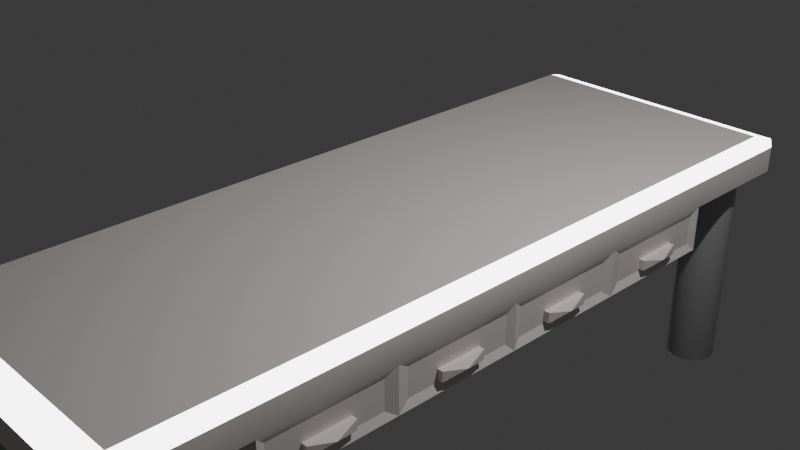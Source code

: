 # Source: science_table.blend  (saved by Blender 4.3.34; exported with 4.5.12 LTS)
import bpy
from mathutils import Matrix  # noqa: F401  (used for matrix-valued properties, if any)

bpy.ops.wm.read_factory_settings(use_empty=True)
scene = bpy.context.scene
scene.name = 'Scene'

# ---- collections
col_collection = bpy.data.collections.new('Collection'); scene.collection.children.link(col_collection)

# ---- materials (node trees are filled in below, after node groups)
mat_material_002 = bpy.data.materials.new('Material.002')
mat_material = bpy.data.materials.new('Material')
mat_material.alpha_threshold = 0.0
mat_material.roughness = 0.5
mat_material.line_color = (0.0, 0.0, 0.0, 1.0)
mat_material_004 = bpy.data.materials.new('Material.004')
mat_material_001 = bpy.data.materials.new('Material.001')

# ---- node groups
ng_smooth_by_angle = bpy.data.node_groups.new('Smooth by Angle', 'GeometryNodeTree')
_s = ng_smooth_by_angle.interface.new_socket(name='Mesh', in_out='OUTPUT', socket_type='NodeSocketGeometry')
_s = ng_smooth_by_angle.interface.new_socket(name='Mesh', in_out='INPUT', socket_type='NodeSocketGeometry')
_s = ng_smooth_by_angle.interface.new_socket(name='Angle', in_out='INPUT', socket_type='NodeSocketFloat')
_s.subtype = 'ANGLE'
_s.default_value = 0.5236
_s.min_value = 0.0
_s.max_value = 3.142
_s.description = 'Maximum face angle for smooth edges'
_s = ng_smooth_by_angle.interface.new_socket(name='Ignore Sharpness', in_out='INPUT', socket_type='NodeSocketBool')
_s.force_non_field = True
ng_smooth_by_angle.description = 'Set the sharpness of mesh edges based on the angle between the neighboring faces'
ng_smooth_by_angle.is_modifier = True
_N = ng_smooth_by_angle.nodes; _L = ng_smooth_by_angle.links
n0 = _N.new('GeometryNodeSetShadeSmooth'); n0.name = 'Set Shade Smooth'; n0.location = (120, -80)
n0.domain = 'EDGE'
n1 = _N.new('GeometryNodeSetShadeSmooth'); n1.name = 'Set Shade Smooth.001'; n1.location = (300, -80)
n2 = _N.new('NodeGroupOutput'); n2.name = 'Group Output'; n2.location = (480, -80)
n3 = _N.new('GeometryNodeInputMeshEdgeAngle'); n3.name = 'Edge Angle'; n3.location = (-440, -240)
n4 = _N.new('NodeGroupInput'); n4.name = 'Group Input'; n4.location = (-80, -80)
n5 = _N.new('GeometryNodeInputEdgeSmooth'); n5.name = 'Is Edge Smooth'; n5.location = (-260, -120)
n6 = _N.new('GeometryNodeInputShadeSmooth'); n6.name = 'Is Shade Smooth'; n6.location = (-440, -397)
n7 = _N.new('FunctionNodeCompare'); n7.name = 'Compare'; n7.location = (-260, -260)
n7.operation = 'LESS_EQUAL'
n7.inputs[6].default_value = (0.0, 0.0, 0.0, 0.0)
n7.inputs[7].default_value = (0.0, 0.0, 0.0, 0.0)
n8 = _N.new('FunctionNodeBooleanMath'); n8.name = 'Boolean Math.001'; n8.location = (-80, -260)
n9 = _N.new('NodeGroupInput'); n9.name = 'Group Input.001'; n9.location = (-440, -329)
n10 = _N.new('NodeGroupInput'); n10.name = 'Group Input.002'; n10.location = (-259, -189)
n11 = _N.new('FunctionNodeBooleanMath'); n11.name = 'Boolean Math'; n11.location = (-80, -149)
n11.operation = 'OR'
n12 = _N.new('FunctionNodeBooleanMath'); n12.name = 'Boolean Math.002'; n12.location = (-260, -380)
n12.operation = 'OR'
n13 = _N.new('NodeGroupInput'); n13.name = 'Group Input.003'; n13.location = (-440, -460)
_L.new(n3.outputs[0], n7.inputs[0])
_L.new(n1.outputs[0], n2.inputs[0])
_L.new(n9.outputs[1], n7.inputs[1])
_L.new(n7.outputs[0], n8.inputs[0])
_L.new(n4.outputs[0], n0.inputs[0])
_L.new(n0.outputs[0], n1.inputs[0])
_L.new(n8.outputs[0], n0.inputs[2])
_L.new(n10.outputs[2], n11.inputs[1])
_L.new(n5.outputs[0], n11.inputs[0])
_L.new(n11.outputs[0], n0.inputs[1])
_L.new(n13.outputs[2], n12.inputs[1])
_L.new(n6.outputs[0], n12.inputs[0])
_L.new(n12.outputs[0], n8.inputs[1])
n2.is_active_output = True

# ---- material node trees
mat_material_002.use_nodes = True; mat_material_002.node_tree.nodes.clear()
_N = mat_material_002.node_tree.nodes; _L = mat_material_002.node_tree.links
n0 = _N.new('ShaderNodeBsdfPrincipled'); n0.name = 'Principled BSDF'; n0.location = (10, 300)
n0.inputs[0].default_value = (0.8005, 0.742, 0.7169, 1.0)
n1 = _N.new('ShaderNodeOutputMaterial'); n1.name = 'Material Output'; n1.location = (300, 300)
_L.new(n0.outputs[0], n1.inputs[0])
n1.is_active_output = True
mat_material.use_nodes = True; mat_material.node_tree.nodes.clear()
_N = mat_material.node_tree.nodes; _L = mat_material.node_tree.links
n0 = _N.new('ShaderNodeOutputMaterial'); n0.name = 'Material Output'; n0.location = (300, 300)
n1 = _N.new('ShaderNodeBsdfPrincipled'); n1.name = 'Principled BSDF'; n1.location = (10, 300)
n1.inputs[3].default_value = 1.45
_L.new(n1.outputs[0], n0.inputs[0])
n0.is_active_output = True
mat_material_004.use_nodes = True; mat_material_004.node_tree.nodes.clear()
_N = mat_material_004.node_tree.nodes; _L = mat_material_004.node_tree.links
n0 = _N.new('ShaderNodeBsdfPrincipled'); n0.name = 'Principled BSDF'; n0.location = (10, 300)
n0.inputs[28].default_value = 6.1
n1 = _N.new('ShaderNodeOutputMaterial'); n1.name = 'Material Output'; n1.location = (300, 300)
_L.new(n0.outputs[0], n1.inputs[0])
n1.is_active_output = True
mat_material_001.use_nodes = True; mat_material_001.node_tree.nodes.clear()
_N = mat_material_001.node_tree.nodes; _L = mat_material_001.node_tree.links
n0 = _N.new('ShaderNodeBsdfPrincipled'); n0.name = 'Principled BSDF'; n0.location = (10, 300)
n0.inputs[0].default_value = (0.3948, 0.3948, 0.3948, 1.0)
n0.inputs[1].default_value = 0.1864
n0.inputs[2].default_value = 0.02273
n1 = _N.new('ShaderNodeOutputMaterial'); n1.name = 'Material Output'; n1.location = (300, 300)
_L.new(n0.outputs[0], n1.inputs[0])
n1.is_active_output = True

# ---- world
world_world = bpy.data.worlds.new('World'); scene.world = world_world
world_world.use_nodes = True; world_world.node_tree.nodes.clear()
_N = world_world.node_tree.nodes; _L = world_world.node_tree.links
n0 = _N.new('ShaderNodeOutputWorld'); n0.name = 'World Output'; n0.location = (300, 300)
n1 = _N.new('ShaderNodeBackground'); n1.name = 'Background'; n1.location = (10, 300)
n1.inputs[0].default_value = (0.05088, 0.05088, 0.05088, 1.0)
_L.new(n1.outputs[0], n0.inputs[0])
n0.is_active_output = True
world_world.color = (0.05088, 0.05088, 0.05088)
world_world.sun_shadow_jitter_overblur = 0.0

# ---- cameras
cam_camera = bpy.data.cameras.new('Camera')
cam_camera.clip_end = 100.0
cam_camera.ortho_scale = 7.314

# ---- lights
light_light = bpy.data.lights.new('Light', 'POINT')
light_light.energy = 1000.0
light_light.shadow_soft_size = 0.1

# ---- meshes
me_cube_002 = bpy.data.meshes.new('Cube.002')
me_cube_002.from_pydata([(1.0, 1.0, -1.0), (0.9428, 0.9428, 0.5916), (0.0, 1.0, -1.0), (0.0, 0.9428, 0.5916), (1.0, 0.0, -1.0), (0.9428, 0.0, 0.5916), (0.0, 0.0, 0.5916), (0.0, 0.0, -1.0), (1.0, 0.677, -1.0), (0.9428, 0.677, 0.5916), (0.0, 0.677, 0.5916), (0.0, 0.677, -1.0), (0.9428, 0.3385, 0.5916), (0.0, 0.3385, 0.5916), (0.0, 0.3385, -1.0), (1.0, 0.3385, -1.0), (0.0, 0.3385, -1.0), (0.0, 0.0, -1.0), (0.0, 0.677, -1.0), (0.0, 0.3385, -2.733), (0.0, 0.0, -2.733), (1.0, 0.0, -2.733), (1.0, 0.3385, -2.733), (1.0, 0.677, -2.733), (0.0, 0.677, -2.733), (0.0, 0.3385, -2.733), (0.0, 0.0, -2.733), (0.0, 0.677, -2.733), (0.9775, 0.3071, -1.313), (0.9775, 0.02198, -1.313), (0.9775, 0.02198, -2.42), (0.9775, 0.3071, -2.42), (0.9775, 0.655, -1.313), (0.9775, 0.3698, -1.313), (0.9775, 0.3698, -2.42), (0.9775, 0.655, -2.42), (0.9775, 0.02198, -1.313), (0.9775, 0.02198, -2.42), (0.9775, 0.3071, -1.313), (0.9775, 0.3071, -2.42), (0.9775, 0.3698, -1.313), (0.9775, 0.655, -1.313), (0.9775, 0.655, -2.42), (0.9775, 0.3698, -2.42), (0.9775, 0.02198, -1.313), (0.9775, 0.02198, -2.42), (0.9775, 0.3071, -1.313), (0.9775, 0.3071, -2.42), (0.9775, 0.3698, -1.313), (0.9775, 0.655, -1.313), (0.9775, 0.655, -2.42), (0.9775, 0.3698, -2.42), (1.0, 0.3385, -1.867), (0.9775, 0.02198, -1.867), (0.0, 0.0, -1.867), (1.0, 0.677, -1.867), (0.0, 0.677, -1.867), (0.0, 0.3385, -1.867), (0.9775, 0.3071, -1.867), (1.0, 0.0, -1.867), (0.9775, 0.655, -1.867), (0.9775, 0.3698, -1.867), (0.9775, 0.02198, -1.867), (0.9775, 0.3071, -1.867), (0.9775, 0.655, -1.867), (0.9775, 0.3698, -1.867), (0.9775, 0.02198, -1.867), (0.9775, 0.3071, -1.867), (0.9775, 0.655, -1.867), (0.9775, 0.3698, -1.867), (0.9775, 0.2253, -1.948), (0.9775, 0.1038, -1.948), (0.9775, 0.1038, -2.338), (0.9775, 0.2253, -2.338), (0.9775, 0.5732, -1.948), (0.9775, 0.4516, -1.948), (0.9775, 0.4516, -2.338), (0.9775, 0.5732, -2.338), (1.018, 0.1038, -1.948), (1.018, 0.2253, -1.948), (1.018, 0.2253, -2.338), (1.018, 0.1038, -2.338), (1.018, 0.4516, -1.948), (1.018, 0.5732, -1.948), (1.018, 0.5732, -2.338), (1.018, 0.4516, -2.338), (1.057, 0.1646, -2.143), (1.057, 0.1646, -2.143), (1.057, 0.1646, -2.143), (1.057, 0.1646, -2.143), (1.057, 0.5124, -2.143), (1.057, 0.5124, -2.143), (1.057, 0.5124, -2.143), (1.057, 0.5124, -2.143), (0.9817, 0.4558, -2.338), (0.9817, 0.569, -2.338), (1.014, 0.569, -2.338), (1.014, 0.4558, -2.338), (0.9817, 0.108, -2.338), (0.9817, 0.2211, -2.338), (1.014, 0.2211, -2.338), (1.014, 0.108, -2.338), (0.9817, 0.4558, -2.293), (0.9817, 0.569, -2.293), (1.014, 0.4558, -2.293), (1.014, 0.569, -2.293), (0.9817, 0.108, -2.293), (0.9817, 0.2211, -2.293), (1.014, 0.108, -2.293), (1.014, 0.2211, -2.293), (0.0, 0.9976, 0.3435), (0.9889, 0.9976, 0.3435), (0.9889, 0.3361, 0.3435), (0.9889, 0.0, 0.3435), (0.9889, 0.6746, 0.3435), (1.0, 1.0, 0.0), (0.0, 1.0, 0.0), (1.0, 0.0, 0.0), (1.0, 0.677, 0.0), (1.0, 0.3385, 0.0)], [], [(116, 110, 111, 115), (12, 13, 6, 5), (119, 112, 113, 117), (2, 0, 8, 11), (115, 111, 114, 118), (1, 3, 10, 9), (118, 114, 112, 119), (9, 10, 13, 12), (11, 14, 16, 18), (56, 55, 23, 24), (61, 34, 43, 65), (18, 16, 25, 27), (14, 7, 17, 16), (19, 22, 21, 20), (24, 23, 22, 19), (16, 17, 26, 25), (54, 57, 19, 20), (57, 56, 24, 19), (58, 28, 38, 63), (15, 4, 29, 28), (59, 21, 30, 53), (21, 22, 31, 30), (52, 15, 28, 58), (8, 15, 33, 32), (52, 22, 34, 61), (22, 23, 35, 34), (55, 8, 32, 60), (64, 41, 49, 68), (43, 42, 50, 51), (53, 30, 37, 62), (32, 33, 40, 41), (30, 31, 39, 37), (34, 35, 42, 43), (28, 29, 36, 38), (60, 32, 41, 64), (74, 75, 82, 83), (75, 76, 85, 82), (37, 39, 47, 45), (38, 36, 44, 46), (65, 43, 51, 69), (41, 40, 48, 49), (63, 38, 46, 67), (62, 37, 45, 66), (36, 62, 66, 44), (39, 63, 67, 47), (40, 65, 69, 48), (49, 48, 69, 68), (46, 44, 66, 67), (35, 60, 64, 42), (29, 53, 62, 36), (42, 64, 68, 50), (23, 55, 60, 35), (15, 52, 61, 33), (22, 52, 58, 31), (4, 59, 53, 29), (31, 58, 63, 39), (14, 11, 56, 57), (7, 14, 57, 54), (33, 61, 65, 40), (11, 8, 55, 56), (67, 66, 71, 70), (66, 45, 72, 71), (45, 47, 73, 72), (47, 67, 70, 73), (68, 69, 75, 74), (69, 51, 76, 75), (51, 50, 77, 76), (50, 68, 74, 77), (79, 78, 86, 87), (78, 81, 89, 86), (71, 72, 81, 78), (99, 100, 109, 107), (70, 71, 78, 79), (77, 74, 83, 84), (97, 94, 102, 104), (73, 70, 79, 80), (87, 86, 89, 88), (91, 90, 93, 92), (85, 84, 92, 93), (84, 83, 91, 92), (81, 80, 88, 89), (80, 79, 87, 88), (82, 85, 93, 90), (83, 82, 90, 91), (76, 77, 95, 94), (77, 84, 96, 95), (84, 85, 97, 96), (85, 76, 94, 97), (72, 73, 99, 98), (73, 80, 100, 99), (80, 81, 101, 100), (81, 72, 98, 101), (102, 103, 105, 104), (106, 107, 109, 108), (98, 99, 107, 106), (95, 96, 105, 103), (100, 101, 108, 109), (94, 95, 103, 102), (101, 98, 106, 108), (96, 97, 104, 105), (3, 1, 111, 110), (12, 5, 113, 112), (1, 9, 114, 111), (9, 12, 112, 114), (8, 118, 119, 15), (0, 115, 118, 8), (15, 119, 117, 4), (2, 116, 115, 0)])
me_cube_002.polygons.foreach_set('use_smooth', [True] * 108)
me_cube_002.polygons.foreach_set('material_index', [2, 0, 2, 0, 2, 0, 2, 0, 0, 0, 0, 0, 0, 0, 0, 0, 0, 0, 0, 0, 0, 0, 0, 0, 0, 0, 0, 0, 0, 0, 0, 0, 0, 0, 0, 0, 0, 0, 0, 0, 0, 0, 0, 0, 0, 0, 0, 0, 0, 0, 0, 0, 0, 0, 0, 0, 0, 0, 0, 0, 0, 0, 0, 0, 0, 0, 0, 0, 0, 0, 0, 0, 0, 0, 0, 0, 0, 0, 0, 0, 0, 0, 0, 0, 0, 0, 0, 0, 0, 0, 0, 0, 0, 0, 0, 0, 0, 0, 0, 0, 2, 2, 2, 2, 0, 0, 0, 0])
_uv = me_cube_002.uv_layers.new(name='UVMap')
_uv.uv.foreach_set('vector', [0.5, 0.375, 0.625, 0.375, 0.625, 0.5, 0.5, 0.5, 0.6321, 0.5827, 0.75, 0.5827, 0.75, 0.625, 0.6321, 0.625, 0.5, 0.5827, 0.625, 0.5827, 0.625, 0.625, 0.5, 0.625, 0.25, 0.5, 0.375, 0.5, 0.375, 0.5404, 0.25, 0.5404, 0.5, 0.5, 0.625, 0.5, 0.625, 0.5404, 0.5, 0.5404, 0.6321, 0.5071, 0.75, 0.5071, 0.75, 0.5404, 0.6321, 0.5404, 0.5, 0.5404, 0.625, 0.5404, 0.625, 0.5827, 0.5, 0.5827, 0.6321, 0.5404, 0.75, 0.5404, 0.75, 0.5827, 0.6321, 0.5827, 0.25, 0.5404, 0.25, 0.5827, 0.25, 0.5827, 0.25, 0.5404, 0.25, 0.5404, 0.375, 0.5404, 0.375, 0.5404, 0.25, 0.5404, 0.375, 0.5789, 0.375, 0.5789, 0.375, 0.5789, 0.375, 0.5789, 0.25, 0.5404, 0.25, 0.5827, 0.25, 0.5827, 0.25, 0.5404, 0.25, 0.5827, 0.25, 0.625, 0.25, 0.625, 0.25, 0.5827, 0.25, 0.5827, 0.375, 0.5827, 0.375, 0.625, 0.25, 0.625, 0.25, 0.5404, 0.375, 0.5404, 0.375, 0.5827, 0.25, 0.5827, 0.25, 0.5827, 0.25, 0.625, 0.25, 0.625, 0.25, 0.5827, 0.25, 0.625, 0.25, 0.5827, 0.25, 0.5827, 0.25, 0.625, 0.25, 0.5827, 0.25, 0.5404, 0.25, 0.5404, 0.25, 0.5827, 0.375, 0.5865, 0.375, 0.5865, 0.375, 0.5865, 0.375, 0.5865, 0.375, 0.5827, 0.375, 0.625, 0.375, 0.6212, 0.375, 0.5865, 0.375, 0.625, 0.375, 0.625, 0.375, 0.6212, 0.375, 0.6212, 0.375, 0.625, 0.375, 0.5827, 0.375, 0.5865, 0.375, 0.6212, 0.375, 0.5827, 0.375, 0.5827, 0.375, 0.5865, 0.375, 0.5865, 0.375, 0.5404, 0.375, 0.5827, 0.375, 0.5789, 0.375, 0.5442, 0.375, 0.5827, 0.375, 0.5827, 0.375, 0.5789, 0.375, 0.5789, 0.375, 0.5827, 0.375, 0.5404, 0.375, 0.5442, 0.375, 0.5789, 0.375, 0.5404, 0.375, 0.5404, 0.375, 0.5442, 0.375, 0.5442, 0.375, 0.5442, 0.375, 0.5442, 0.375, 0.5442, 0.375, 0.5442, 0.375, 0.5789, 0.375, 0.5442, 0.375, 0.5442, 0.375, 0.5789, 0.375, 0.6212, 0.375, 0.6212, 0.375, 0.6212, 0.375, 0.6212, 0.375, 0.5442, 0.375, 0.5789, 0.375, 0.5789, 0.375, 0.5442, 0.375, 0.6212, 0.375, 0.5865, 0.375, 0.5865, 0.375, 0.6212, 0.375, 0.5789, 0.375, 0.5442, 0.375, 0.5442, 0.375, 0.5789, 0.375, 0.5865, 0.375, 0.6212, 0.375, 0.6212, 0.375, 0.5865, 0.375, 0.5442, 0.375, 0.5442, 0.375, 0.5442, 0.375, 0.5442, 0.375, 0.5541, 0.375, 0.5689, 0.375, 0.5689, 0.375, 0.5541, 0.375, 0.5689, 0.375, 0.5689, 0.375, 0.5689, 0.375, 0.5689, 0.375, 0.6212, 0.375, 0.5865, 0.375, 0.5865, 0.375, 0.6212, 0.375, 0.5865, 0.375, 0.6212, 0.375, 0.6212, 0.375, 0.5865, 0.375, 0.5789, 0.375, 0.5789, 0.375, 0.5789, 0.375, 0.5789, 0.375, 0.5442, 0.375, 0.5789, 0.375, 0.5789, 0.375, 0.5442, 0.375, 0.5865, 0.375, 0.5865, 0.375, 0.5865, 0.375, 0.5865, 0.375, 0.6212, 0.375, 0.6212, 0.375, 0.6212, 0.375, 0.6212, 0.375, 0.6212, 0.375, 0.6212, 0.375, 0.6212, 0.375, 0.6212, 0.375, 0.5865, 0.375, 0.5865, 0.375, 0.5865, 0.375, 0.5865, 0.375, 0.5789, 0.375, 0.5789, 0.375, 0.5789, 0.375, 0.5789, 0.375, 0.5442, 0.375, 0.5789, 0.375, 0.5789, 0.375, 0.5442, 0.375, 0.5865, 0.375, 0.6212, 0.375, 0.6212, 0.375, 0.5865, 0.375, 0.5442, 0.375, 0.5442, 0.375, 0.5442, 0.375, 0.5442, 0.375, 0.6212, 0.375, 0.6212, 0.375, 0.6212, 0.375, 0.6212, 0.375, 0.5442, 0.375, 0.5442, 0.375, 0.5442, 0.375, 0.5442, 0.375, 0.5404, 0.375, 0.5404, 0.375, 0.5442, 0.375, 0.5442, 0.375, 0.5827, 0.375, 0.5827, 0.375, 0.5789, 0.375, 0.5789, 0.375, 0.5827, 0.375, 0.5827, 0.375, 0.5865, 0.375, 0.5865, 0.375, 0.625, 0.375, 0.625, 0.375, 0.6212, 0.375, 0.6212, 0.375, 0.5865, 0.375, 0.5865, 0.375, 0.5865, 0.375, 0.5865, 0.25, 0.5827, 0.25, 0.5404, 0.25, 0.5404, 0.25, 0.5827, 0.25, 0.625, 0.25, 0.5827, 0.25, 0.5827, 0.25, 0.625, 0.375, 0.5789, 0.375, 0.5789, 0.375, 0.5789, 0.375, 0.5789, 0.25, 0.5404, 0.375, 0.5404, 0.375, 0.5404, 0.25, 0.5404, 0.375, 0.5865, 0.375, 0.6212, 0.375, 0.6112, 0.375, 0.5965, 0.375, 0.6212, 0.375, 0.6212, 0.375, 0.6112, 0.375, 0.6112, 0.375, 0.6212, 0.375, 0.5865, 0.375, 0.5965, 0.375, 0.6112, 0.375, 0.5865, 0.375, 0.5865, 0.375, 0.5965, 0.375, 0.5965, 0.375, 0.5442, 0.375, 0.5789, 0.375, 0.5689, 0.375, 0.5541, 0.375, 0.5789, 0.375, 0.5789, 0.375, 0.5689, 0.375, 0.5689, 0.375, 0.5789, 0.375, 0.5442, 0.375, 0.5541, 0.375, 0.5689, 0.375, 0.5442, 0.375, 0.5442, 0.375, 0.5541, 0.375, 0.5541, 0.375, 0.5965, 0.375, 0.6112, 0.375, 0.6112, 0.375, 0.5965, 0.375, 0.6112, 0.375, 0.6112, 0.375, 0.6112, 0.375, 0.6112, 0.375, 0.6112, 0.375, 0.6112, 0.375, 0.6112, 0.375, 0.6112, 0.375, 0.597, 0.375, 0.597, 0.375, 0.597, 0.375, 0.597, 0.375, 0.5965, 0.375, 0.6112, 0.375, 0.6112, 0.375, 0.5965, 0.375, 0.5541, 0.375, 0.5541, 0.375, 0.5541, 0.375, 0.5541, 0.375, 0.5684, 0.375, 0.5684, 0.375, 0.5684, 0.375, 0.5684, 0.375, 0.5965, 0.375, 0.5965, 0.375, 0.5965, 0.375, 0.5965, 0.375, 0.5965, 0.375, 0.6112, 0.375, 0.6112, 0.375, 0.5965, 0.375, 0.5541, 0.375, 0.5689, 0.375, 0.5689, 0.375, 0.5541, 0.375, 0.5689, 0.375, 0.5541, 0.375, 0.5541, 0.375, 0.5689, 0.375, 0.5541, 0.375, 0.5541, 0.375, 0.5541, 0.375, 0.5541, 0.375, 0.6112, 0.375, 0.5965, 0.375, 0.5965, 0.375, 0.6112, 0.375, 0.5965, 0.375, 0.5965, 0.375, 0.5965, 0.375, 0.5965, 0.375, 0.5689, 0.375, 0.5689, 0.375, 0.5689, 0.375, 0.5689, 0.375, 0.5541, 0.375, 0.5689, 0.375, 0.5689, 0.375, 0.5541, 0.375, 0.5689, 0.375, 0.5541, 0.375, 0.5547, 0.375, 0.5684, 0.375, 0.5541, 0.375, 0.5541, 0.375, 0.5547, 0.375, 0.5547, 0.375, 0.5541, 0.375, 0.5689, 0.375, 0.5684, 0.375, 0.5547, 0.375, 0.5689, 0.375, 0.5689, 0.375, 0.5684, 0.375, 0.5684, 0.375, 0.6112, 0.375, 0.5965, 0.375, 0.597, 0.375, 0.6107, 0.375, 0.5965, 0.375, 0.5965, 0.375, 0.597, 0.375, 0.597, 0.375, 0.5965, 0.375, 0.6112, 0.375, 0.6107, 0.375, 0.597, 0.375, 0.6112, 0.375, 0.6112, 0.375, 0.6107, 0.375, 0.6107, 0.375, 0.5684, 0.375, 0.5547, 0.375, 0.5547, 0.375, 0.5684, 0.375, 0.6107, 0.375, 0.597, 0.375, 0.597, 0.375, 0.6107, 0.375, 0.6107, 0.375, 0.597, 0.375, 0.597, 0.375, 0.6107, 0.375, 0.5547, 0.375, 0.5547, 0.375, 0.5547, 0.375, 0.5547, 0.375, 0.597, 0.375, 0.6107, 0.375, 0.6107, 0.375, 0.597, 0.375, 0.5684, 0.375, 0.5547, 0.375, 0.5547, 0.375, 0.5684, 0.375, 0.6107, 0.375, 0.6107, 0.375, 0.6107, 0.375, 0.6107, 0.375, 0.5547, 0.375, 0.5684, 0.375, 0.5684, 0.375, 0.5547, 0.75, 0.5071, 0.6321, 0.5071, 0.625, 0.5, 0.75, 0.5, 0.6321, 0.5827, 0.6321, 0.625, 0.625, 0.625, 0.625, 0.5827, 0.6321, 0.5071, 0.6321, 0.5404, 0.625, 0.5404, 0.625, 0.5, 0.6321, 0.5404, 0.6321, 0.5827, 0.625, 0.5827, 0.625, 0.5404, 0.375, 0.5404, 0.5, 0.5404, 0.5, 0.5827, 0.375, 0.5827, 0.375, 0.5, 0.5, 0.5, 0.5, 0.5404, 0.375, 0.5404, 0.375, 0.5827, 0.5, 0.5827, 0.5, 0.625, 0.375, 0.625, 0.375, 0.375, 0.5, 0.375, 0.5, 0.5, 0.375, 0.5])
me_cube_002.materials.append(mat_material_002)
me_cube_002.materials.append(mat_material)
me_cube_002.materials.append(mat_material_004)
me_cube_002.update()
me_cylinder_001 = bpy.data.meshes.new('Cylinder.001')
me_cylinder_001.from_pydata([(0.0, 1.0, -1.0), (0.0, 1.0, 1.0), (0.1951, 0.9808, -1.0), (0.1951, 0.9808, 1.0), (0.3827, 0.9239, -1.0), (0.3827, 0.9239, 1.0), (0.5556, 0.8315, -1.0), (0.5556, 0.8315, 1.0), (0.7071, 0.7071, -1.0), (0.7071, 0.7071, 1.0), (0.8315, 0.5556, -1.0), (0.8315, 0.5556, 1.0), (0.9239, 0.3827, -1.0), (0.9239, 0.3827, 1.0), (0.9808, 0.1951, -1.0), (0.9808, 0.1951, 1.0), (1.0, 0.0, -1.0), (1.0, 0.0, 1.0), (0.9808, -0.1951, -1.0), (0.9808, -0.1951, 1.0), (0.9239, -0.3827, -1.0), (0.9239, -0.3827, 1.0), (0.8315, -0.5556, -1.0), (0.8315, -0.5556, 1.0), (0.7071, -0.7071, -1.0), (0.7071, -0.7071, 1.0), (0.5556, -0.8315, -1.0), (0.5556, -0.8315, 1.0), (0.3827, -0.9239, -1.0), (0.3827, -0.9239, 1.0), (0.1951, -0.9808, -1.0), (0.1951, -0.9808, 1.0), (0.0, -1.0, -1.0), (0.0, -1.0, 1.0), (-0.1951, -0.9808, -1.0), (-0.1951, -0.9808, 1.0), (-0.3827, -0.9239, -1.0), (-0.3827, -0.9239, 1.0), (-0.5556, -0.8315, -1.0), (-0.5556, -0.8315, 1.0), (-0.7071, -0.7071, -1.0), (-0.7071, -0.7071, 1.0), (-0.8315, -0.5556, -1.0), (-0.8315, -0.5556, 1.0), (-0.9239, -0.3827, -1.0), (-0.9239, -0.3827, 1.0), (-0.9808, -0.1951, -1.0), (-0.9808, -0.1951, 1.0), (-1.0, 0.0, -1.0), (-1.0, 0.0, 1.0), (-0.9808, 0.1951, -1.0), (-0.9808, 0.1951, 1.0), (-0.9239, 0.3827, -1.0), (-0.9239, 0.3827, 1.0), (-0.8315, 0.5556, -1.0), (-0.8315, 0.5556, 1.0), (-0.7071, 0.7071, -1.0), (-0.7071, 0.7071, 1.0), (-0.5556, 0.8315, -1.0), (-0.5556, 0.8315, 1.0), (-0.3827, 0.9239, -1.0), (-0.3827, 0.9239, 1.0), (-0.1951, 0.9808, -1.0), (-0.1951, 0.9808, 1.0)], [], [(0, 1, 3, 2), (2, 3, 5, 4), (4, 5, 7, 6), (6, 7, 9, 8), (8, 9, 11, 10), (10, 11, 13, 12), (12, 13, 15, 14), (14, 15, 17, 16), (16, 17, 19, 18), (18, 19, 21, 20), (20, 21, 23, 22), (22, 23, 25, 24), (24, 25, 27, 26), (26, 27, 29, 28), (28, 29, 31, 30), (30, 31, 33, 32), (32, 33, 35, 34), (34, 35, 37, 36), (36, 37, 39, 38), (38, 39, 41, 40), (40, 41, 43, 42), (42, 43, 45, 44), (44, 45, 47, 46), (46, 47, 49, 48), (48, 49, 51, 50), (50, 51, 53, 52), (52, 53, 55, 54), (54, 55, 57, 56), (56, 57, 59, 58), (58, 59, 61, 60), (3, 1, 63, 61, 59, 57, 55, 53, 51, 49, 47, 45, 43, 41, 39, 37, 35, 33, 31, 29, 27, 25, 23, 21, 19, 17, 15, 13, 11, 9, 7, 5), (60, 61, 63, 62), (62, 63, 1, 0), (0, 2, 4, 6, 8, 10, 12, 14, 16, 18, 20, 22, 24, 26, 28, 30, 32, 34, 36, 38, 40, 42, 44, 46, 48, 50, 52, 54, 56, 58, 60, 62)])
me_cylinder_001.polygons.foreach_set('use_smooth', [True] * 34)
_uv = me_cylinder_001.uv_layers.new(name='UVMap')
_uv.uv.foreach_set('vector', [1.0, 0.5, 1.0, 1.0, 0.9688, 1.0, 0.9688, 0.5, 0.9688, 0.5, 0.9688, 1.0, 0.9375, 1.0, 0.9375, 0.5, 0.9375, 0.5, 0.9375, 1.0, 0.9062, 1.0, 0.9062, 0.5, 0.9062, 0.5, 0.9062, 1.0, 0.875, 1.0, 0.875, 0.5, 0.875, 0.5, 0.875, 1.0, 0.8438, 1.0, 0.8438, 0.5, 0.8438, 0.5, 0.8438, 1.0, 0.8125, 1.0, 0.8125, 0.5, 0.8125, 0.5, 0.8125, 1.0, 0.7812, 1.0, 0.7812, 0.5, 0.7812, 0.5, 0.7812, 1.0, 0.75, 1.0, 0.75, 0.5, 0.75, 0.5, 0.75, 1.0, 0.7188, 1.0, 0.7188, 0.5, 0.7188, 0.5, 0.7188, 1.0, 0.6875, 1.0, 0.6875, 0.5, 0.6875, 0.5, 0.6875, 1.0, 0.6562, 1.0, 0.6562, 0.5, 0.6562, 0.5, 0.6562, 1.0, 0.625, 1.0, 0.625, 0.5, 0.625, 0.5, 0.625, 1.0, 0.5938, 1.0, 0.5938, 0.5, 0.5938, 0.5, 0.5938, 1.0, 0.5625, 1.0, 0.5625, 0.5, 0.5625, 0.5, 0.5625, 1.0, 0.5312, 1.0, 0.5312, 0.5, 0.5312, 0.5, 0.5312, 1.0, 0.5, 1.0, 0.5, 0.5, 0.5, 0.5, 0.5, 1.0, 0.4688, 1.0, 0.4688, 0.5, 0.4688, 0.5, 0.4688, 1.0, 0.4375, 1.0, 0.4375, 0.5, 0.4375, 0.5, 0.4375, 1.0, 0.4062, 1.0, 0.4062, 0.5, 0.4062, 0.5, 0.4062, 1.0, 0.375, 1.0, 0.375, 0.5, 0.375, 0.5, 0.375, 1.0, 0.3438, 1.0, 0.3438, 0.5, 0.3438, 0.5, 0.3438, 1.0, 0.3125, 1.0, 0.3125, 0.5, 0.3125, 0.5, 0.3125, 1.0, 0.2812, 1.0, 0.2812, 0.5, 0.2812, 0.5, 0.2812, 1.0, 0.25, 1.0, 0.25, 0.5, 0.25, 0.5, 0.25, 1.0, 0.2188, 1.0, 0.2188, 0.5, 0.2188, 0.5, 0.2188, 1.0, 0.1875, 1.0, 0.1875, 0.5, 0.1875, 0.5, 0.1875, 1.0, 0.1562, 1.0, 0.1562, 0.5, 0.1562, 0.5, 0.1562, 1.0, 0.125, 1.0, 0.125, 0.5, 0.125, 0.5, 0.125, 1.0, 0.09375, 1.0, 0.09375, 0.5, 0.09375, 0.5, 0.09375, 1.0, 0.0625, 1.0, 0.0625, 0.5, 0.2968, 0.4854, 0.25, 0.49, 0.2032, 0.4854, 0.1582, 0.4717, 0.1167, 0.4496, 0.08029, 0.4197, 0.05045, 0.3833, 0.02827, 0.3418, 0.01461, 0.2968, 0.01, 0.25, 0.01461, 0.2032, 0.02827, 0.1582, 0.05045, 0.1167, 0.08029, 0.08029, 0.1167, 0.05045, 0.1582, 0.02827, 0.2032, 0.01461, 0.25, 0.01, 0.2968, 0.01461, 0.3418, 0.02827, 0.3833, 0.05045, 0.4197, 0.08029, 0.4496, 0.1167, 0.4717, 0.1582, 0.4854, 0.2032, 0.49, 0.25, 0.4854, 0.2968, 0.4717, 0.3418, 0.4496, 0.3833, 0.4197, 0.4197, 0.3833, 0.4496, 0.3418, 0.4717, 0.0625, 0.5, 0.0625, 1.0, 0.03125, 1.0, 0.03125, 0.5, 0.03125, 0.5, 0.03125, 1.0, 0.0, 1.0, 0.0, 0.5, 0.75, 0.49, 0.7968, 0.4854, 0.8418, 0.4717, 0.8833, 0.4496, 0.9197, 0.4197, 0.9496, 0.3833, 0.9717, 0.3418, 0.9854, 0.2968, 0.99, 0.25, 0.9854, 0.2032, 0.9717, 0.1582, 0.9496, 0.1167, 0.9197, 0.08029, 0.8833, 0.05045, 0.8418, 0.02827, 0.7968, 0.01461, 0.75, 0.01, 0.7032, 0.01461, 0.6582, 0.02827, 0.6167, 0.05045, 0.5803, 0.08029, 0.5504, 0.1167, 0.5283, 0.1582, 0.5146, 0.2032, 0.51, 0.25, 0.5146, 0.2968, 0.5283, 0.3418, 0.5504, 0.3833, 0.5803, 0.4197, 0.6167, 0.4496, 0.6582, 0.4717, 0.7032, 0.4854])
me_cylinder_001.materials.append(mat_material_001)
me_cylinder_001.update()

# ---- objects
ob_light = bpy.data.objects.new('Light', light_light)
ob_camera = bpy.data.objects.new('Camera', cam_camera)
ob_cube = bpy.data.objects.new('Cube', me_cube_002)
ob_cylinder = bpy.data.objects.new('Cylinder', me_cylinder_001)

# ---- transforms, parenting, visibility, modifiers, constraints
ob_light.location = (4.076, 1.005, 5.904)
ob_light.rotation_euler = (0.6503, 0.05522, 1.866)
ob_light.lock_rotations_4d = False
ob_light.empty_display_type = 'ARROWS'
ob_light.color = (0.0, 0.0, 0.0, 0.0)
ob_light.lineart.crease_threshold = 0.0
ob_camera.location = (7.359, -6.926, 4.958)
ob_camera.rotation_euler = (1.109, 0.0, 0.8149)
ob_camera.lock_rotations_4d = False
ob_camera.empty_display_type = 'ARROWS'
ob_camera.color = (0.0, 0.0, 0.0, 0.0)
ob_camera.display_type = 'WIRE'
ob_camera.lineart.crease_threshold = 0.0
ob_cube.location = (0.0, 0.0, 0.0)
ob_cube.scale = (1.599, 4.451, 0.3039)
_m = ob_cube.modifiers.new('Mirror', 'MIRROR')
_m.use_axis = (False, True, False)
_m.use_clip = True
_m = ob_cube.modifiers.new('Mirror.001', 'MIRROR')
_m.use_clip = True
_m = ob_cube.modifiers.new('Smooth by Angle', 'NODES')
_m.node_group = ng_smooth_by_angle
_m.use_pin_to_last = True
_m.show_group_selector = False
ob_cylinder.location = (-1.162, -3.996, -1.351)
ob_cylinder.scale = (0.2896, 0.2896, 1.412)
_m = ob_cylinder.modifiers.new('Mirror', 'MIRROR')
_m.use_axis = (True, True, False)
_m.mirror_object = ob_cube

# ---- collection membership
col_collection.objects.link(ob_light)
col_collection.objects.link(ob_camera)
col_collection.objects.link(ob_cube)
col_collection.objects.link(ob_cylinder)

# ---- scene / render settings (as saved in the file)
scene.camera = ob_camera
scene.frame_start = 1; scene.frame_end = 250; scene.frame_set(1)
scene.render.engine = 'BLENDER_EEVEE_NEXT'
bpy.context.view_layer.update()
